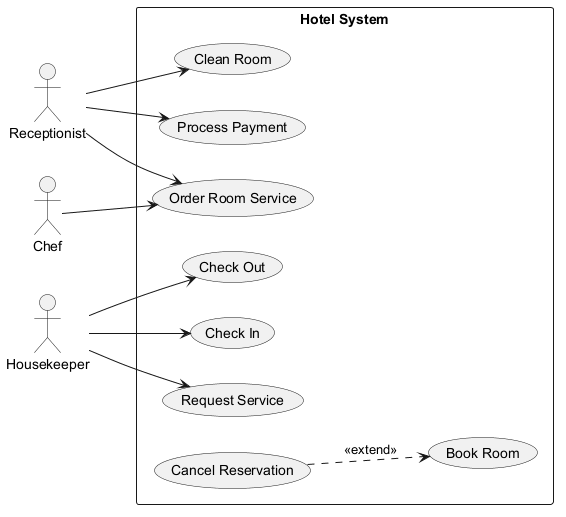

The diagram above was rendered by PlantUML. Its source (embedded in the PNG):
@startuml
skinparam monochrome true
left to right direction
actor "Receptionist" as Receptionist
actor "Chef" as Chef
actor "Housekeeper" as Housekeeper
rectangle "Hotel System" {
  usecase "Order Room Service" as UC_OrderRoomService
  usecase "Check In" as UC_CheckIn
  usecase "Process Payment" as UC_ProcessPayment
  usecase "Request Service" as UC_RequestService
  usecase "Book Room" as UC_BookRoom
  usecase "Check Out" as UC_CheckOut
  usecase "Clean Room" as UC_CleanRoom
  usecase "Cancel Reservation" as UC_CancelReservation
}
Receptionist --> UC_ProcessPayment
Receptionist --> UC_CleanRoom
Receptionist --> UC_OrderRoomService
Chef --> UC_OrderRoomService
Housekeeper --> UC_CheckIn
Housekeeper --> UC_CheckOut
Housekeeper --> UC_RequestService
UC_CancelReservation ..> UC_BookRoom : <<extend>>
@enduml